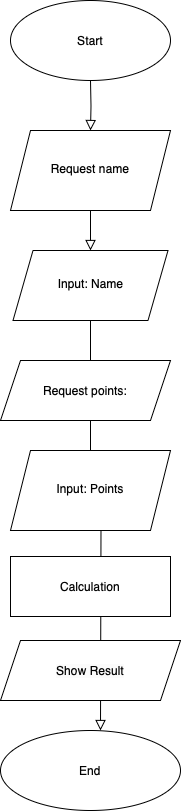

The diagram above was exported from draw.io. Its source (the exported page's mxGraphModel, read from the mxfile embedded in the PNG):
<mxGraphModel dx="954" dy="554" grid="1" gridSize="10" guides="1" tooltips="1" connect="1" arrows="1" fold="1" page="1" pageScale="1" pageWidth="827" pageHeight="1169" math="0" shadow="0">
  <root>
    <mxCell id="WIyWlLk6GJQsqaUBKTNV-0" />
    <mxCell id="WIyWlLk6GJQsqaUBKTNV-1" parent="WIyWlLk6GJQsqaUBKTNV-0" />
    <mxCell id="WIyWlLk6GJQsqaUBKTNV-2" value="" style="rounded=0;html=1;jettySize=auto;orthogonalLoop=1;fontSize=11;endArrow=block;endFill=0;endSize=8;strokeWidth=1;shadow=0;labelBackgroundColor=none;edgeStyle=orthogonalEdgeStyle;" parent="WIyWlLk6GJQsqaUBKTNV-1" target="WIyWlLk6GJQsqaUBKTNV-6" edge="1">
      <mxGeometry relative="1" as="geometry">
        <mxPoint x="400" y="120" as="sourcePoint" />
      </mxGeometry>
    </mxCell>
    <mxCell id="WIyWlLk6GJQsqaUBKTNV-4" value="" style="rounded=0;html=1;jettySize=auto;orthogonalLoop=1;fontSize=11;endArrow=block;endFill=0;endSize=8;strokeWidth=1;shadow=0;labelBackgroundColor=none;edgeStyle=orthogonalEdgeStyle;" parent="WIyWlLk6GJQsqaUBKTNV-1" source="WIyWlLk6GJQsqaUBKTNV-6" target="WIyWlLk6GJQsqaUBKTNV-10" edge="1">
      <mxGeometry y="170" relative="1" as="geometry">
        <mxPoint as="offset" />
      </mxGeometry>
    </mxCell>
    <mxCell id="WIyWlLk6GJQsqaUBKTNV-6" value="Request name" style="whiteSpace=wrap;html=1;shadow=0;fontFamily=Helvetica;fontSize=12;align=center;strokeWidth=1;spacing=6;spacingTop=-4;shape=parallelogram;perimeter=parallelogramPerimeter;fixedSize=1;" parent="WIyWlLk6GJQsqaUBKTNV-1" vertex="1">
      <mxGeometry x="320" y="170" width="160" height="80" as="geometry" />
    </mxCell>
    <mxCell id="WIyWlLk6GJQsqaUBKTNV-8" value="" style="rounded=0;html=1;jettySize=auto;orthogonalLoop=1;fontSize=11;endArrow=block;endFill=0;endSize=8;strokeWidth=1;shadow=0;labelBackgroundColor=none;edgeStyle=orthogonalEdgeStyle;" parent="WIyWlLk6GJQsqaUBKTNV-1" source="WIyWlLk6GJQsqaUBKTNV-10" edge="1">
      <mxGeometry x="-1" y="220" relative="1" as="geometry">
        <mxPoint y="-10" as="offset" />
        <mxPoint x="410" y="770" as="targetPoint" />
      </mxGeometry>
    </mxCell>
    <mxCell id="WIyWlLk6GJQsqaUBKTNV-10" value="Input: Name" style="whiteSpace=wrap;html=1;shadow=0;fontFamily=Helvetica;fontSize=12;align=center;strokeWidth=1;spacing=6;spacingTop=-4;shape=parallelogram;perimeter=parallelogramPerimeter;fixedSize=1;" parent="WIyWlLk6GJQsqaUBKTNV-1" vertex="1">
      <mxGeometry x="322.5" y="290" width="155" height="70" as="geometry" />
    </mxCell>
    <mxCell id="gPGY75PqaQBQ_Y9RW8xT-3" value="Request points:" style="shape=parallelogram;perimeter=parallelogramPerimeter;whiteSpace=wrap;html=1;fixedSize=1;" parent="WIyWlLk6GJQsqaUBKTNV-1" vertex="1">
      <mxGeometry x="310" y="400" width="170" height="60" as="geometry" />
    </mxCell>
    <mxCell id="gPGY75PqaQBQ_Y9RW8xT-4" value="Input: Points" style="whiteSpace=wrap;html=1;shadow=0;fontFamily=Helvetica;fontSize=12;align=center;strokeWidth=1;spacing=6;spacingTop=-4;shape=parallelogram;perimeter=parallelogramPerimeter;fixedSize=1;" parent="WIyWlLk6GJQsqaUBKTNV-1" vertex="1">
      <mxGeometry x="320" y="490" width="160" height="80" as="geometry" />
    </mxCell>
    <mxCell id="gPGY75PqaQBQ_Y9RW8xT-5" value="Calculation" style="rounded=0;whiteSpace=wrap;html=1;" parent="WIyWlLk6GJQsqaUBKTNV-1" vertex="1">
      <mxGeometry x="320" y="596" width="160" height="60" as="geometry" />
    </mxCell>
    <mxCell id="gPGY75PqaQBQ_Y9RW8xT-6" value="&lt;span style=&quot;caret-color: rgb(0, 0, 0); color: rgb(0, 0, 0); font-family: Helvetica; font-size: 12px; font-style: normal; font-variant-caps: normal; font-weight: 400; letter-spacing: normal; orphans: auto; text-align: center; text-indent: 0px; text-transform: none; white-space: normal; widows: auto; word-spacing: 0px; -webkit-text-stroke-width: 0px; background-color: rgb(251, 251, 251); text-decoration: none; display: inline !important; float: none;&quot;&gt;Show Result&lt;br&gt;&lt;/span&gt;" style="shape=parallelogram;perimeter=parallelogramPerimeter;whiteSpace=wrap;html=1;fixedSize=1;" parent="WIyWlLk6GJQsqaUBKTNV-1" vertex="1">
      <mxGeometry x="310" y="680" width="180" height="60" as="geometry" />
    </mxCell>
    <mxCell id="7vUbVsko0olVU6UGDCfg-1" value="Start" style="ellipse;whiteSpace=wrap;html=1;" parent="WIyWlLk6GJQsqaUBKTNV-1" vertex="1">
      <mxGeometry x="320" y="40" width="160" height="80" as="geometry" />
    </mxCell>
    <mxCell id="7vUbVsko0olVU6UGDCfg-2" value="End" style="ellipse;whiteSpace=wrap;html=1;rounded=1;glass=0;strokeWidth=1;shadow=0;" parent="WIyWlLk6GJQsqaUBKTNV-1" vertex="1">
      <mxGeometry x="310" y="770" width="180" height="80" as="geometry" />
    </mxCell>
  </root>
</mxGraphModel>